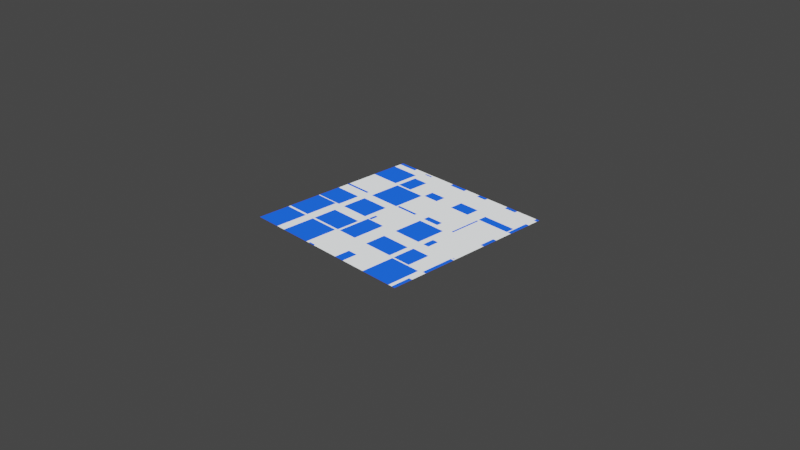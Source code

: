 # Source: procedural-texture.blend  (saved by Blender 2.90.8; exported with 4.5.12 LTS)
import bpy
from mathutils import Matrix  # noqa: F401  (used for matrix-valued properties, if any)

bpy.ops.wm.read_factory_settings(use_empty=True)
scene = bpy.context.scene
scene.name = 'Scene'

# ---- collections
col_collection = bpy.data.collections.new('Collection'); scene.collection.children.link(col_collection)

# ---- materials (node trees are filled in below, after node groups)
mat_material = bpy.data.materials.new('Material')
mat_material.alpha_threshold = 0.0
mat_material.use_transparent_shadow = False
mat_material.line_color = (0.0, 0.0, 0.0, 1.0)

# ---- material node trees
mat_material.use_nodes = True; mat_material.node_tree.nodes.clear()
_N = mat_material.node_tree.nodes; _L = mat_material.node_tree.links
n0 = _N.new('ShaderNodeMath'); n0.name = 'Math.002'; n0.location = (201, 142)
n0.operation = 'MULTIPLY'
n0.inputs[2].default_value = 0.0
n1 = _N.new('ShaderNodeVectorMath'); n1.name = 'Vector Math.001'; n1.location = (-323, -31)
n1.operation = 'SCALE'
n1.inputs[1].default_value = (0.2, 0.2, 0.0)
n2 = _N.new('ShaderNodeSeparateXYZ'); n2.name = 'Separate XYZ'; n2.location = (-324, 165)
n3 = _N.new('ShaderNodeOutputMaterial'); n3.name = 'Material Output'; n3.location = (689, 46)
n4 = _N.new('ShaderNodeMath'); n4.name = 'Math.001'; n4.location = (-31, -20)
n4.operation = 'COMPARE'
n4.inputs[1].default_value = 0.0
n5 = _N.new('ShaderNodeVectorMath'); n5.name = 'Vector Math'; n5.location = (-558, 38)
n5.operation = 'WRAP'
n6 = _N.new('ShaderNodeValue'); n6.name = 'Value'; n6.location = (-958, -208)
n6.label = 'Grid Size'
n6.outputs[0].default_value = 5.1
n7 = _N.new('ShaderNodeEmission'); n7.name = 'Emission Viewer'; n7.location = (569, 142)
n7.label = 'Viewer'
n7.hide = True
n8 = _N.new('ShaderNodeMath'); n8.name = 'Math.003'; n8.location = (-766, -30)
n8.operation = 'DIVIDE'
n8.inputs[0].default_value = 1.0
n8.inputs[2].default_value = 0.0
n9 = _N.new('ShaderNodeTexCoord'); n9.name = 'Texture Coordinate'; n9.location = (-1158, 206)
n10 = _N.new('ShaderNodeValToRGB'); n10.name = 'ColorRamp'; n10.location = (395, 67)
while len(n10.color_ramp.elements) > 1: n10.color_ramp.elements.remove(n10.color_ramp.elements[-1])
n10.color_ramp.elements[0].position = 0.0; n10.color_ramp.elements[0].color = (0.9434, 0.9824, 1.0, 1.0)
_e = n10.color_ramp.elements.new(1.0); _e.color = (0.01194, 0.1033, 1.0, 1.0)
n11 = _N.new('ShaderNodeVectorMath'); n11.name = 'Vector Math.002'; n11.location = (-931, 328)
n11.operation = 'SNAP'
n12 = _N.new('ShaderNodeTexWhiteNoise'); n12.name = 'White Noise Texture'; n12.location = (-676, 354)
n13 = _N.new('ShaderNodeMath'); n13.name = 'Math'; n13.location = (-24, 182)
n13.operation = 'COMPARE'
n13.inputs[1].default_value = 0.0
n14 = _N.new('ShaderNodeSeparateColor'); n14.name = 'Separate RGB'; n14.location = (-371, 331)
_L.new(n2.outputs[0], n13.inputs[0])
_L.new(n2.outputs[1], n4.inputs[0])
_L.new(n4.outputs[0], n0.inputs[1])
_L.new(n13.outputs[0], n0.inputs[0])
_L.new(n7.outputs[0], n3.inputs[0])
_L.new(n0.outputs[0], n10.inputs[0])
_L.new(n5.outputs[0], n1.inputs[0])
_L.new(n8.outputs[0], n5.inputs[1])
_L.new(n6.outputs[0], n1.inputs[3])
_L.new(n6.outputs[0], n8.inputs[1])
_L.new(n1.outputs[0], n2.inputs[0])
_L.new(n9.outputs[0], n5.inputs[0])
_L.new(n9.outputs[0], n11.inputs[0])
_L.new(n11.outputs[0], n12.inputs[0])
_L.new(n8.outputs[0], n11.inputs[1])
_L.new(n10.outputs[0], n7.inputs[0])
_L.new(n12.outputs[1], n14.inputs[0])
_L.new(n14.outputs[2], n4.inputs[2])
_L.new(n14.outputs[1], n13.inputs[2])
n3.is_active_output = True

# ---- world
world_world = bpy.data.worlds.new('World'); scene.world = world_world
world_world.use_nodes = True; world_world.node_tree.nodes.clear()
_N = world_world.node_tree.nodes; _L = world_world.node_tree.links
n0 = _N.new('ShaderNodeOutputWorld'); n0.name = 'World Output'; n0.location = (300, 300)
n1 = _N.new('ShaderNodeBackground'); n1.name = 'Background'; n1.location = (10, 300)
n1.inputs[0].default_value = (0.05088, 0.05088, 0.05088, 1.0)
_L.new(n1.outputs[0], n0.inputs[0])
n0.is_active_output = True
world_world.color = (0.05088, 0.05088, 0.05088)
world_world.use_sun_shadow = False
world_world.sun_shadow_jitter_overblur = 0.0

# ---- cameras
cam_camera = bpy.data.cameras.new('Camera')
cam_camera.clip_end = 100.0
cam_camera.ortho_scale = 7.314

# ---- lights
light_light = bpy.data.lights.new('Light', 'POINT')
light_light.transmission_factor = 0.0
light_light.energy = 1000.0
light_light.shadow_soft_size = 0.1
light_light.shadow_maximum_resolution = 0.006
light_light.use_absolute_resolution = True

# ---- meshes
me_plane = bpy.data.meshes.new('Plane')
me_plane.from_pydata([(-1.0, -1.0, 0.0), (1.0, -1.0, 0.0), (-1.0, 1.0, 0.0), (1.0, 1.0, 0.0)], [], [(0, 1, 3, 2)])
_uv = me_plane.uv_layers.new(name='UVMap')
_uv.uv.foreach_set('vector', [0.0, 0.0, 1.0, 0.0, 1.0, 1.0, 0.0, 1.0])
me_plane.materials.append(mat_material)
me_plane.use_remesh_fix_poles = True
me_plane.use_remesh_preserve_attributes = False
me_plane.use_mirror_vertex_groups = False
me_plane.update()

# ---- objects
ob_light = bpy.data.objects.new('Light', light_light)
ob_camera = bpy.data.objects.new('Camera', cam_camera)
ob_plane = bpy.data.objects.new('Plane', me_plane)

# ---- transforms, parenting, visibility, modifiers, constraints
ob_light.location = (4.076, 1.005, 5.904)
ob_light.rotation_euler = (0.6503, 0.05522, 1.866)
ob_light.lock_rotations_4d = False
ob_light.empty_display_type = 'ARROWS'
ob_light.color = (0.0, 0.0, 0.0, 0.0)
ob_light.lineart.crease_threshold = 0.0
ob_camera.location = (7.359, -6.926, 4.958)
ob_camera.rotation_euler = (1.109, 0.0, 0.8149)
ob_camera.lock_rotations_4d = False
ob_camera.empty_display_type = 'ARROWS'
ob_camera.color = (0.0, 0.0, 0.0, 0.0)
ob_camera.display_type = 'WIRE'
ob_camera.lineart.crease_threshold = 0.0
ob_plane.location = (0.0, 0.0, 0.0)
ob_plane.lineart.crease_threshold = 0.0

# ---- collection membership
col_collection.objects.link(ob_light)
col_collection.objects.link(ob_camera)
col_collection.objects.link(ob_plane)

# ---- scene / render settings (as saved in the file)
scene.camera = ob_camera
scene.frame_start = 1; scene.frame_end = 250; scene.frame_set(1)
scene.render.engine = 'BLENDER_EEVEE_NEXT'
scene.cycles.use_denoising = False
scene.cycles.samples = 128
scene.cycles.sampling_pattern = 'TABULATED_SOBOL'
scene.cycles.use_adaptive_sampling = False
scene.cycles.use_light_tree = False
scene.view_settings.view_transform = 'Filmic'
bpy.context.view_layer.update()
